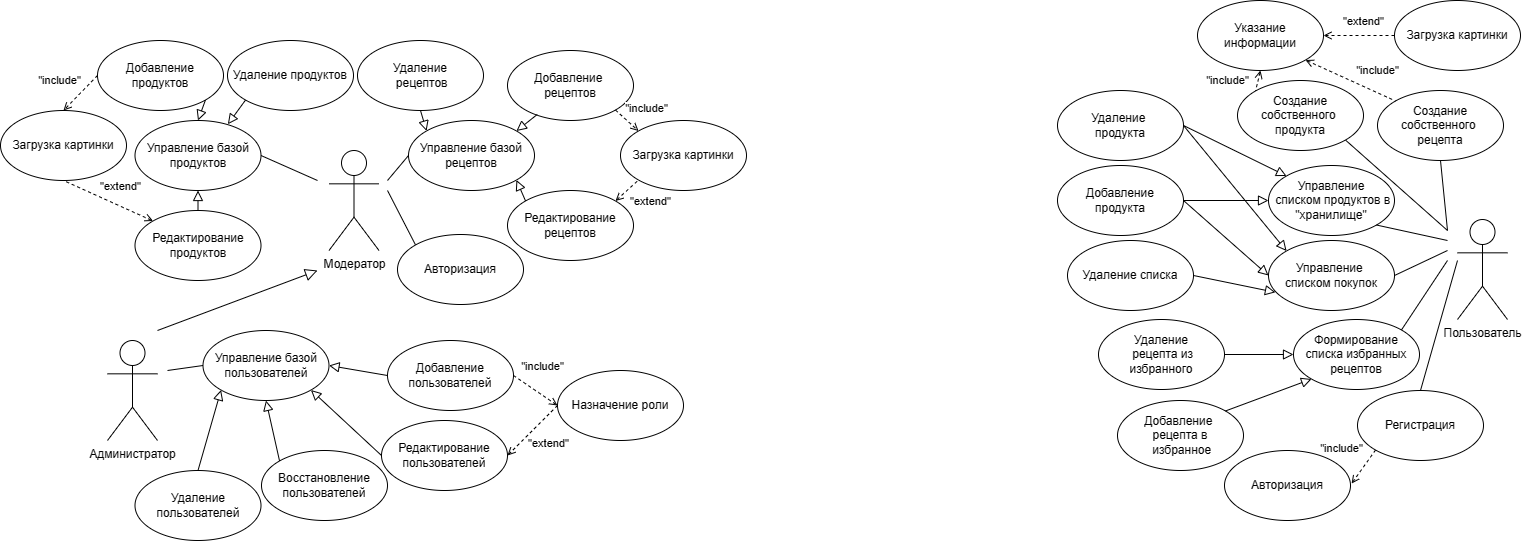

The diagram above was exported from draw.io. Its source (the exported page's mxGraphModel, read from the mxfile embedded in the PNG):
<mxGraphModel dx="1970" dy="1091" grid="1" gridSize="10" guides="1" tooltips="1" connect="1" arrows="1" fold="1" page="1" pageScale="1" pageWidth="827" pageHeight="1169" math="0" shadow="1">
  <root>
    <mxCell id="0" />
    <mxCell id="1" parent="0" />
    <mxCell id="2" style="rounded=0;orthogonalLoop=1;jettySize=auto;html=1;entryX=0;entryY=0;entryDx=0;entryDy=0;endArrow=none;endFill=0;" edge="1" target="53" parent="1">
      <mxGeometry relative="1" as="geometry">
        <mxPoint x="420" y="210" as="sourcePoint" />
        <mxPoint x="448.5310484225472" y="300.2075756692076" as="targetPoint" />
      </mxGeometry>
    </mxCell>
    <mxCell id="3" value="Модератор" style="shape=umlActor;verticalLabelPosition=bottom;verticalAlign=top;html=1;outlineConnect=0;" vertex="1" parent="1">
      <mxGeometry x="361.5" y="170" width="50" height="100" as="geometry" />
    </mxCell>
    <mxCell id="4" value="Управление базой пользователей" style="ellipse;whiteSpace=wrap;html=1;" vertex="1" parent="1">
      <mxGeometry x="235.5" y="350" width="126" height="70" as="geometry" />
    </mxCell>
    <mxCell id="5" value="Управление базой рецептов" style="ellipse;whiteSpace=wrap;html=1;" vertex="1" parent="1">
      <mxGeometry x="441" y="140" width="126" height="70" as="geometry" />
    </mxCell>
    <mxCell id="6" value="Управление базой продуктов" style="ellipse;whiteSpace=wrap;html=1;" vertex="1" parent="1">
      <mxGeometry x="167.5" y="140" width="126" height="70" as="geometry" />
    </mxCell>
    <mxCell id="7" value="" style="endArrow=none;html=1;rounded=0;entryX=0;entryY=0.5;entryDx=0;entryDy=0;strokeColor=default;endFill=0;" edge="1" target="5" parent="1">
      <mxGeometry width="50" height="50" relative="1" as="geometry">
        <mxPoint x="420" y="200" as="sourcePoint" />
        <mxPoint x="730.5" y="90" as="targetPoint" />
      </mxGeometry>
    </mxCell>
    <mxCell id="8" value="" style="endArrow=none;html=1;rounded=0;entryX=1;entryY=0.5;entryDx=0;entryDy=0;endFill=0;" edge="1" target="6" parent="1">
      <mxGeometry width="50" height="50" relative="1" as="geometry">
        <mxPoint x="350" y="200" as="sourcePoint" />
        <mxPoint x="570.5" y="360" as="targetPoint" />
      </mxGeometry>
    </mxCell>
    <mxCell id="9" value="Пользователь" style="shape=umlActor;verticalLabelPosition=bottom;verticalAlign=top;html=1;outlineConnect=0;" vertex="1" parent="1">
      <mxGeometry x="1490" y="239" width="50" height="100" as="geometry" />
    </mxCell>
    <mxCell id="10" value="Управление&lt;div&gt;&amp;nbsp;списком продуктов в &quot;хранилище&quot;&lt;/div&gt;" style="ellipse;whiteSpace=wrap;html=1;" vertex="1" parent="1">
      <mxGeometry x="1301" y="185" width="126" height="70" as="geometry" />
    </mxCell>
    <mxCell id="11" value="Управление&amp;nbsp;&lt;div&gt;списком покупок&lt;/div&gt;" style="ellipse;whiteSpace=wrap;html=1;" vertex="1" parent="1">
      <mxGeometry x="1301" y="260" width="126" height="70" as="geometry" />
    </mxCell>
    <mxCell id="12" value="Формирование списка избранных рецептов" style="ellipse;whiteSpace=wrap;html=1;" vertex="1" parent="1">
      <mxGeometry x="1326" y="339" width="126" height="70" as="geometry" />
    </mxCell>
    <mxCell id="13" value="" style="endArrow=none;html=1;rounded=0;entryX=1;entryY=1;entryDx=0;entryDy=0;endFill=0;" edge="1" target="10" parent="1">
      <mxGeometry width="50" height="50" relative="1" as="geometry">
        <mxPoint x="1480" y="260" as="sourcePoint" />
        <mxPoint x="1465" y="189" as="targetPoint" />
      </mxGeometry>
    </mxCell>
    <mxCell id="14" value="" style="endArrow=none;html=1;rounded=0;entryX=1;entryY=0.5;entryDx=0;entryDy=0;endFill=0;" edge="1" target="11" parent="1">
      <mxGeometry width="50" height="50" relative="1" as="geometry">
        <mxPoint x="1480" y="270" as="sourcePoint" />
        <mxPoint x="1415" y="274" as="targetPoint" />
      </mxGeometry>
    </mxCell>
    <mxCell id="15" value="" style="endArrow=none;html=1;rounded=0;entryX=1;entryY=0;entryDx=0;entryDy=0;endFill=0;" edge="1" target="12" parent="1">
      <mxGeometry width="50" height="50" relative="1" as="geometry">
        <mxPoint x="1480" y="280" as="sourcePoint" />
        <mxPoint x="1425" y="284" as="targetPoint" />
      </mxGeometry>
    </mxCell>
    <mxCell id="16" value="" style="endArrow=block;html=1;rounded=0;entryX=0;entryY=0;entryDx=0;entryDy=0;exitX=1;exitY=0.5;exitDx=0;exitDy=0;endFill=0;endSize=8;" edge="1" source="18" target="10" parent="1">
      <mxGeometry x="-0.1987" y="20" width="50" height="50" relative="1" as="geometry">
        <mxPoint x="1307.3698940948102" y="129.8471406930936" as="sourcePoint" />
        <mxPoint x="1235" y="176.5" as="targetPoint" />
        <mxPoint as="offset" />
      </mxGeometry>
    </mxCell>
    <mxCell id="17" value="" style="endArrow=block;html=1;rounded=0;entryX=0;entryY=0.5;entryDx=0;entryDy=0;exitX=1;exitY=0.5;exitDx=0;exitDy=0;endFill=0;endSize=8;" edge="1" source="19" target="10" parent="1">
      <mxGeometry x="-0.1317" y="-15" width="50" height="50" relative="1" as="geometry">
        <mxPoint x="1225.9999999999995" y="165.0000000000001" as="sourcePoint" />
        <mxPoint x="1235" y="176.5" as="targetPoint" />
        <mxPoint as="offset" />
      </mxGeometry>
    </mxCell>
    <mxCell id="18" value="Удаление&amp;nbsp;&lt;div&gt;продукта&lt;/div&gt;" style="ellipse;whiteSpace=wrap;html=1;" vertex="1" parent="1">
      <mxGeometry x="1090" y="110" width="126" height="70" as="geometry" />
    </mxCell>
    <mxCell id="19" value="Добавление&lt;div&gt;&amp;nbsp;продукта&amp;nbsp;&lt;/div&gt;" style="ellipse;whiteSpace=wrap;html=1;" vertex="1" parent="1">
      <mxGeometry x="1090" y="185" width="126" height="70" as="geometry" />
    </mxCell>
    <mxCell id="20" value="" style="endArrow=block;html=1;rounded=0;entryX=0;entryY=0;entryDx=0;entryDy=0;exitX=1;exitY=0.5;exitDx=0;exitDy=0;endFill=0;endSize=8;" edge="1" source="18" target="11" parent="1">
      <mxGeometry x="-0.5112" y="-32" width="50" height="50" relative="1" as="geometry">
        <mxPoint x="1115" y="369" as="sourcePoint" />
        <mxPoint x="1235" y="359" as="targetPoint" />
        <mxPoint as="offset" />
      </mxGeometry>
    </mxCell>
    <mxCell id="21" value="" style="endArrow=block;html=1;rounded=0;entryX=0;entryY=0.5;entryDx=0;entryDy=0;exitX=1;exitY=0.5;exitDx=0;exitDy=0;endFill=0;endSize=8;" edge="1" source="19" target="11" parent="1">
      <mxGeometry x="0.0094" y="-18" width="50" height="50" relative="1" as="geometry">
        <mxPoint x="1125" y="439" as="sourcePoint" />
        <mxPoint x="1235" y="354" as="targetPoint" />
        <mxPoint as="offset" />
      </mxGeometry>
    </mxCell>
    <mxCell id="22" value="Удаление&lt;div&gt;&amp;nbsp;рецепта из избранного&lt;/div&gt;" style="ellipse;whiteSpace=wrap;html=1;" vertex="1" parent="1">
      <mxGeometry x="1131" y="339" width="126" height="70" as="geometry" />
    </mxCell>
    <mxCell id="23" value="Добавление&amp;nbsp;&lt;div&gt;рецепта в&lt;/div&gt;&lt;div&gt;&amp;nbsp;избранное&lt;/div&gt;" style="ellipse;whiteSpace=wrap;html=1;" vertex="1" parent="1">
      <mxGeometry x="1150" y="420" width="126" height="70" as="geometry" />
    </mxCell>
    <mxCell id="24" value="" style="endArrow=block;html=1;rounded=0;entryX=0;entryY=0.5;entryDx=0;entryDy=0;exitX=1;exitY=0.5;exitDx=0;exitDy=0;endFill=0;startArrow=none;startFill=0;endSize=8;" edge="1" source="22" target="12" parent="1">
      <mxGeometry x="-0.1342" y="-14" width="50" height="50" relative="1" as="geometry">
        <mxPoint x="1135" y="501.5" as="sourcePoint" />
        <mxPoint x="1235" y="439" as="targetPoint" />
        <mxPoint as="offset" />
      </mxGeometry>
    </mxCell>
    <mxCell id="25" value="" style="endArrow=block;html=1;rounded=0;entryX=0;entryY=1;entryDx=0;entryDy=0;exitX=1;exitY=0;exitDx=0;exitDy=0;endFill=0;endSize=8;" edge="1" source="23" target="12" parent="1">
      <mxGeometry x="0.3363" y="-29" width="50" height="50" relative="1" as="geometry">
        <mxPoint x="1135" y="571.5" as="sourcePoint" />
        <mxPoint x="1235" y="486.5" as="targetPoint" />
        <mxPoint as="offset" />
      </mxGeometry>
    </mxCell>
    <mxCell id="26" value="Добавление пользователей" style="ellipse;whiteSpace=wrap;html=1;" vertex="1" parent="1">
      <mxGeometry x="420" y="360" width="126" height="70" as="geometry" />
    </mxCell>
    <mxCell id="27" value="Редактирование пользователей" style="ellipse;whiteSpace=wrap;html=1;" vertex="1" parent="1">
      <mxGeometry x="414" y="440" width="126" height="70" as="geometry" />
    </mxCell>
    <mxCell id="28" value="Удаление&lt;div&gt;&amp;nbsp;рецептов&lt;/div&gt;" style="ellipse;whiteSpace=wrap;html=1;" vertex="1" parent="1">
      <mxGeometry x="390" y="60" width="126" height="70" as="geometry" />
    </mxCell>
    <mxCell id="29" value="Добавление&amp;nbsp;&lt;div&gt;рецептов&lt;/div&gt;" style="ellipse;whiteSpace=wrap;html=1;" vertex="1" parent="1">
      <mxGeometry x="540" y="70" width="126" height="70" as="geometry" />
    </mxCell>
    <mxCell id="30" value="Удаление продуктов" style="ellipse;whiteSpace=wrap;html=1;" vertex="1" parent="1">
      <mxGeometry x="260" y="60" width="126" height="70" as="geometry" />
    </mxCell>
    <mxCell id="31" style="rounded=0;orthogonalLoop=1;jettySize=auto;html=1;exitX=0;exitY=0.5;exitDx=0;exitDy=0;entryX=0.5;entryY=0;entryDx=0;entryDy=0;endArrow=open;endFill=0;dashed=1;" edge="1" source="33" target="67" parent="1">
      <mxGeometry relative="1" as="geometry" />
    </mxCell>
    <mxCell id="32" value="&quot;include&quot;" style="edgeLabel;html=1;align=center;verticalAlign=middle;resizable=0;points=[];" connectable="0" vertex="1" parent="31">
      <mxGeometry x="0.0218" y="-1" relative="1" as="geometry">
        <mxPoint x="-21" y="-12" as="offset" />
      </mxGeometry>
    </mxCell>
    <mxCell id="33" value="Добавление продуктов" style="ellipse;whiteSpace=wrap;html=1;" vertex="1" parent="1">
      <mxGeometry x="130" y="60" width="126" height="70" as="geometry" />
    </mxCell>
    <mxCell id="34" value="" style="endArrow=block;html=1;rounded=0;entryX=0;entryY=0;entryDx=0;entryDy=0;exitX=0.5;exitY=1;exitDx=0;exitDy=0;endFill=0;endSize=8;" edge="1" source="28" target="5" parent="1">
      <mxGeometry x="0.0368" y="-32" width="50" height="50" relative="1" as="geometry">
        <mxPoint x="734.5" y="-95" as="sourcePoint" />
        <mxPoint x="640.5" y="25" as="targetPoint" />
        <mxPoint as="offset" />
      </mxGeometry>
    </mxCell>
    <mxCell id="35" value="" style="endArrow=block;html=1;rounded=0;exitX=0.236;exitY=0.914;exitDx=0;exitDy=0;endFill=0;entryX=1;entryY=0;entryDx=0;entryDy=0;exitPerimeter=0;endSize=8;" edge="1" source="29" target="5" parent="1">
      <mxGeometry x="-0.041" y="29" width="50" height="50" relative="1" as="geometry">
        <mxPoint x="744.5" y="-85" as="sourcePoint" />
        <mxPoint x="607.5" y="170" as="targetPoint" />
        <mxPoint as="offset" />
      </mxGeometry>
    </mxCell>
    <mxCell id="36" value="" style="endArrow=block;html=1;rounded=0;entryX=0.737;entryY=0.054;entryDx=0;entryDy=0;exitX=0;exitY=1;exitDx=0;exitDy=0;endFill=0;entryPerimeter=0;endSize=8;" edge="1" source="30" target="6" parent="1">
      <mxGeometry x="-0.1702" y="31" width="50" height="50" relative="1" as="geometry">
        <mxPoint x="754.5" y="-75" as="sourcePoint" />
        <mxPoint x="660.5" y="45" as="targetPoint" />
        <mxPoint as="offset" />
      </mxGeometry>
    </mxCell>
    <mxCell id="37" value="" style="endArrow=block;html=1;rounded=0;entryX=0.5;entryY=0;entryDx=0;entryDy=0;exitX=1;exitY=1;exitDx=0;exitDy=0;endFill=0;endSize=8;" edge="1" source="33" target="6" parent="1">
      <mxGeometry x="-0.0451" y="-30" width="50" height="50" relative="1" as="geometry">
        <mxPoint x="764.5" y="-65" as="sourcePoint" />
        <mxPoint x="670.5" y="55" as="targetPoint" />
        <mxPoint as="offset" />
      </mxGeometry>
    </mxCell>
    <mxCell id="38" style="rounded=0;orthogonalLoop=1;jettySize=auto;html=1;exitX=0;exitY=0.5;exitDx=0;exitDy=0;entryX=1;entryY=0.5;entryDx=0;entryDy=0;endArrow=open;endFill=0;startArrow=none;startFill=0;dashed=1;" edge="1" source="40" target="27" parent="1">
      <mxGeometry relative="1" as="geometry" />
    </mxCell>
    <mxCell id="39" value="&quot;extend&quot;" style="edgeLabel;html=1;align=center;verticalAlign=middle;resizable=0;points=[];" connectable="0" vertex="1" parent="38">
      <mxGeometry x="0.0028" y="-1" relative="1" as="geometry">
        <mxPoint x="16" y="13" as="offset" />
      </mxGeometry>
    </mxCell>
    <mxCell id="40" value="Назначение роли" style="ellipse;whiteSpace=wrap;html=1;" vertex="1" parent="1">
      <mxGeometry x="590" y="390" width="126" height="70" as="geometry" />
    </mxCell>
    <mxCell id="41" value="&quot;include&quot;" style="endArrow=open;html=1;rounded=0;entryX=0;entryY=0.5;entryDx=0;entryDy=0;exitX=1;exitY=0.5;exitDx=0;exitDy=0;endFill=0;dashed=1;" edge="1" source="26" target="40" parent="1">
      <mxGeometry x="-0.2973" y="24" width="50" height="50" relative="1" as="geometry">
        <mxPoint x="369" y="30" as="sourcePoint" />
        <mxPoint x="609" y="780" as="targetPoint" />
        <mxPoint as="offset" />
      </mxGeometry>
    </mxCell>
    <mxCell id="42" value="Удаление пользователей" style="ellipse;whiteSpace=wrap;html=1;" vertex="1" parent="1">
      <mxGeometry x="167.5" y="490" width="126" height="70" as="geometry" />
    </mxCell>
    <mxCell id="43" style="rounded=0;orthogonalLoop=1;jettySize=auto;html=1;exitX=1;exitY=0;exitDx=0;exitDy=0;entryX=0;entryY=1;entryDx=0;entryDy=0;startArrow=open;startFill=0;endArrow=none;endFill=0;dashed=1;" edge="1" source="45" target="70" parent="1">
      <mxGeometry relative="1" as="geometry" />
    </mxCell>
    <mxCell id="44" value="&quot;extend&quot;" style="edgeLabel;html=1;align=center;verticalAlign=middle;resizable=0;points=[];" connectable="0" vertex="1" parent="43">
      <mxGeometry x="0.0365" relative="1" as="geometry">
        <mxPoint x="23" y="10" as="offset" />
      </mxGeometry>
    </mxCell>
    <mxCell id="45" value="Редактирование рецептов" style="ellipse;whiteSpace=wrap;html=1;" vertex="1" parent="1">
      <mxGeometry x="540" y="210" width="126" height="70" as="geometry" />
    </mxCell>
    <mxCell id="46" value="" style="endArrow=block;html=1;rounded=0;entryX=1;entryY=1;entryDx=0;entryDy=0;exitX=0;exitY=0;exitDx=0;exitDy=0;endFill=0;endSize=8;" edge="1" source="45" target="5" parent="1">
      <mxGeometry x="-0.6461" y="-16" width="50" height="50" relative="1" as="geometry">
        <mxPoint x="744.5" y="-25" as="sourcePoint" />
        <mxPoint x="650.5" y="225" as="targetPoint" />
        <mxPoint as="offset" />
      </mxGeometry>
    </mxCell>
    <mxCell id="47" value="Редактирование продуктов" style="ellipse;whiteSpace=wrap;html=1;" vertex="1" parent="1">
      <mxGeometry x="167.5" y="230" width="126" height="70" as="geometry" />
    </mxCell>
    <mxCell id="48" value="" style="endArrow=block;html=1;rounded=0;entryX=0.5;entryY=1;entryDx=0;entryDy=0;exitX=0.5;exitY=0;exitDx=0;exitDy=0;endFill=0;endSize=8;" edge="1" source="47" target="6" parent="1">
      <mxGeometry x="0.3333" y="-29" width="50" height="50" relative="1" as="geometry">
        <mxPoint x="669.5" y="5" as="sourcePoint" />
        <mxPoint x="630.5" y="270" as="targetPoint" />
        <mxPoint as="offset" />
      </mxGeometry>
    </mxCell>
    <mxCell id="49" value="Восстановление пользователей" style="ellipse;whiteSpace=wrap;html=1;" vertex="1" parent="1">
      <mxGeometry x="294" y="470" width="126" height="70" as="geometry" />
    </mxCell>
    <mxCell id="50" style="rounded=0;orthogonalLoop=1;jettySize=auto;html=1;endArrow=block;endFill=0;endSize=10;" edge="1" parent="1">
      <mxGeometry relative="1" as="geometry">
        <mxPoint x="350" y="290" as="targetPoint" />
        <mxPoint x="190" y="350" as="sourcePoint" />
      </mxGeometry>
    </mxCell>
    <mxCell id="51" style="rounded=0;orthogonalLoop=1;jettySize=auto;html=1;entryX=0;entryY=0.5;entryDx=0;entryDy=0;startArrow=none;startFill=0;endArrow=none;endFill=0;" edge="1" target="4" parent="1">
      <mxGeometry relative="1" as="geometry">
        <mxPoint x="200" y="390" as="sourcePoint" />
      </mxGeometry>
    </mxCell>
    <mxCell id="52" value="Администратор&lt;div&gt;&lt;br&gt;&lt;/div&gt;" style="shape=umlActor;verticalLabelPosition=bottom;verticalAlign=top;html=1;outlineConnect=0;" vertex="1" parent="1">
      <mxGeometry x="140" y="360" width="50" height="100" as="geometry" />
    </mxCell>
    <mxCell id="53" value="Авторизация" style="ellipse;whiteSpace=wrap;html=1;" vertex="1" parent="1">
      <mxGeometry x="430" y="254" width="126" height="70" as="geometry" />
    </mxCell>
    <mxCell id="54" value="Регистрация" style="ellipse;whiteSpace=wrap;html=1;" vertex="1" parent="1">
      <mxGeometry x="1390" y="410" width="126" height="70" as="geometry" />
    </mxCell>
    <mxCell id="55" value="Авторизация" style="ellipse;whiteSpace=wrap;html=1;" vertex="1" parent="1">
      <mxGeometry x="1257" y="470" width="126" height="70" as="geometry" />
    </mxCell>
    <mxCell id="56" value="&quot;include&quot;" style="endArrow=open;html=1;rounded=0;entryX=1.009;entryY=0.472;entryDx=0;entryDy=0;exitX=0;exitY=1;exitDx=0;exitDy=0;endFill=0;dashed=1;entryPerimeter=0;" edge="1" source="54" target="55" parent="1">
      <mxGeometry x="-0.1045" y="-28" width="50" height="50" relative="1" as="geometry">
        <mxPoint x="1510" y="493" as="sourcePoint" />
        <mxPoint x="1567" y="477" as="targetPoint" />
        <mxPoint as="offset" />
      </mxGeometry>
    </mxCell>
    <mxCell id="57" style="rounded=0;orthogonalLoop=1;jettySize=auto;html=1;exitX=0.5;exitY=0;exitDx=0;exitDy=0;endArrow=none;endFill=0;" edge="1" source="54" parent="1">
      <mxGeometry relative="1" as="geometry">
        <mxPoint x="1490" y="280" as="targetPoint" />
      </mxGeometry>
    </mxCell>
    <mxCell id="58" value="Создание собственного&amp;nbsp;&lt;div&gt;рецепта&lt;/div&gt;" style="ellipse;whiteSpace=wrap;html=1;" vertex="1" parent="1">
      <mxGeometry x="1410" y="110" width="126" height="70" as="geometry" />
    </mxCell>
    <mxCell id="59" style="rounded=0;orthogonalLoop=1;jettySize=auto;html=1;endArrow=none;endFill=0;exitX=0.5;exitY=1;exitDx=0;exitDy=0;" edge="1" source="58" parent="1">
      <mxGeometry relative="1" as="geometry">
        <mxPoint x="1460" y="190" as="sourcePoint" />
        <mxPoint x="1480" y="250" as="targetPoint" />
      </mxGeometry>
    </mxCell>
    <mxCell id="60" value="Указание информации" style="ellipse;whiteSpace=wrap;html=1;" vertex="1" parent="1">
      <mxGeometry x="1230" y="20" width="126" height="70" as="geometry" />
    </mxCell>
    <mxCell id="61" value="&quot;include&quot;" style="endArrow=none;html=1;rounded=0;entryX=0;entryY=0;entryDx=0;entryDy=0;exitX=1;exitY=1;exitDx=0;exitDy=0;dashed=1;endFill=0;startArrow=open;startFill=0;" edge="1" source="60" target="58" parent="1">
      <mxGeometry x="0.4139" y="20" width="50" height="50" relative="1" as="geometry">
        <mxPoint x="1251" y="121.23" as="sourcePoint" />
        <mxPoint x="1454.4117564600383" y="140.00379221874854" as="targetPoint" />
        <mxPoint as="offset" />
      </mxGeometry>
    </mxCell>
    <mxCell id="62" style="rounded=0;orthogonalLoop=1;jettySize=auto;html=1;exitX=0;exitY=0.5;exitDx=0;exitDy=0;entryX=1;entryY=0.5;entryDx=0;entryDy=0;dashed=1;endArrow=open;endFill=0;" edge="1" source="64" target="60" parent="1">
      <mxGeometry relative="1" as="geometry" />
    </mxCell>
    <mxCell id="63" value="&quot;extend&quot;" style="edgeLabel;html=1;align=center;verticalAlign=middle;resizable=0;points=[];" connectable="0" vertex="1" parent="62">
      <mxGeometry x="-0.1204" y="-1" relative="1" as="geometry">
        <mxPoint y="-14" as="offset" />
      </mxGeometry>
    </mxCell>
    <mxCell id="64" value="Загрузка картинки" style="ellipse;whiteSpace=wrap;html=1;" vertex="1" parent="1">
      <mxGeometry x="1427" y="20" width="126" height="70" as="geometry" />
    </mxCell>
    <mxCell id="65" value="Удаление списка" style="ellipse;whiteSpace=wrap;html=1;" vertex="1" parent="1">
      <mxGeometry x="1100" y="260" width="126" height="70" as="geometry" />
    </mxCell>
    <mxCell id="66" value="" style="endArrow=block;html=1;rounded=0;entryX=0.055;entryY=0.74;entryDx=0;entryDy=0;exitX=1;exitY=0.5;exitDx=0;exitDy=0;endFill=0;entryPerimeter=0;endSize=8;" edge="1" source="65" target="11" parent="1">
      <mxGeometry x="-0.1777" y="-15" width="50" height="50" relative="1" as="geometry">
        <mxPoint x="1226" y="215" as="sourcePoint" />
        <mxPoint x="1290" y="285" as="targetPoint" />
        <mxPoint as="offset" />
      </mxGeometry>
    </mxCell>
    <mxCell id="67" value="Загрузка картинки" style="ellipse;whiteSpace=wrap;html=1;" vertex="1" parent="1">
      <mxGeometry x="33" y="130" width="126" height="70" as="geometry" />
    </mxCell>
    <mxCell id="68" style="rounded=0;orthogonalLoop=1;jettySize=auto;html=1;exitX=1;exitY=1;exitDx=0;exitDy=0;entryX=0;entryY=0;entryDx=0;entryDy=0;endArrow=open;endFill=0;dashed=1;" edge="1" source="29" target="70" parent="1">
      <mxGeometry relative="1" as="geometry">
        <mxPoint x="755" y="85" as="sourcePoint" />
      </mxGeometry>
    </mxCell>
    <mxCell id="69" value="&quot;include&quot;" style="edgeLabel;html=1;align=center;verticalAlign=middle;resizable=0;points=[];" connectable="0" vertex="1" parent="68">
      <mxGeometry x="0.0218" y="-1" relative="1" as="geometry">
        <mxPoint x="19" y="-14" as="offset" />
      </mxGeometry>
    </mxCell>
    <mxCell id="70" value="Загрузка картинки" style="ellipse;whiteSpace=wrap;html=1;" vertex="1" parent="1">
      <mxGeometry x="653" y="140" width="126" height="70" as="geometry" />
    </mxCell>
    <mxCell id="71" style="rounded=0;orthogonalLoop=1;jettySize=auto;html=1;endArrow=block;endFill=0;endSize=8;entryX=0;entryY=1;entryDx=0;entryDy=0;exitX=0.5;exitY=0;exitDx=0;exitDy=0;" edge="1" source="42" target="4" parent="1">
      <mxGeometry relative="1" as="geometry">
        <mxPoint x="200" y="360" as="targetPoint" />
        <mxPoint x="360" y="300" as="sourcePoint" />
      </mxGeometry>
    </mxCell>
    <mxCell id="72" style="rounded=0;orthogonalLoop=1;jettySize=auto;html=1;endArrow=block;endFill=0;endSize=8;entryX=0.5;entryY=1;entryDx=0;entryDy=0;exitX=0;exitY=0;exitDx=0;exitDy=0;" edge="1" source="49" target="4" parent="1">
      <mxGeometry relative="1" as="geometry">
        <mxPoint x="264" y="420" as="targetPoint" />
        <mxPoint x="241" y="500" as="sourcePoint" />
      </mxGeometry>
    </mxCell>
    <mxCell id="73" style="rounded=0;orthogonalLoop=1;jettySize=auto;html=1;endArrow=block;endFill=0;endSize=8;entryX=1;entryY=1;entryDx=0;entryDy=0;exitX=0;exitY=0.5;exitDx=0;exitDy=0;" edge="1" source="27" target="4" parent="1">
      <mxGeometry relative="1" as="geometry">
        <mxPoint x="274" y="430" as="targetPoint" />
        <mxPoint x="251" y="510" as="sourcePoint" />
      </mxGeometry>
    </mxCell>
    <mxCell id="74" style="rounded=0;orthogonalLoop=1;jettySize=auto;html=1;endArrow=block;endFill=0;endSize=8;exitX=0;exitY=0.5;exitDx=0;exitDy=0;entryX=1;entryY=0.5;entryDx=0;entryDy=0;" edge="1" source="26" target="4" parent="1">
      <mxGeometry relative="1" as="geometry">
        <mxPoint x="284" y="440" as="targetPoint" />
        <mxPoint x="440" y="400" as="sourcePoint" />
      </mxGeometry>
    </mxCell>
    <mxCell id="75" style="rounded=0;orthogonalLoop=1;jettySize=auto;html=1;exitX=0;exitY=0;exitDx=0;exitDy=0;entryX=0.5;entryY=1;entryDx=0;entryDy=0;startArrow=open;startFill=0;endArrow=none;endFill=0;dashed=1;" edge="1" source="47" target="67" parent="1">
      <mxGeometry relative="1" as="geometry">
        <mxPoint x="645" y="240" as="sourcePoint" />
        <mxPoint x="681" y="210" as="targetPoint" />
      </mxGeometry>
    </mxCell>
    <mxCell id="76" value="&quot;extend&quot;" style="edgeLabel;html=1;align=center;verticalAlign=middle;resizable=0;points=[];" connectable="0" vertex="1" parent="75">
      <mxGeometry x="0.0365" relative="1" as="geometry">
        <mxPoint x="14" y="-14" as="offset" />
      </mxGeometry>
    </mxCell>
    <mxCell id="77" style="rounded=0;orthogonalLoop=1;jettySize=auto;html=1;exitX=1;exitY=1;exitDx=0;exitDy=0;endArrow=none;endFill=0;" edge="1" source="78" parent="1">
      <mxGeometry relative="1" as="geometry">
        <mxPoint x="1480" y="250" as="targetPoint" />
      </mxGeometry>
    </mxCell>
    <mxCell id="78" value="Создание собственного&amp;nbsp;&lt;div&gt;продукта&lt;/div&gt;" style="ellipse;whiteSpace=wrap;html=1;" vertex="1" parent="1">
      <mxGeometry x="1270" y="100" width="126" height="70" as="geometry" />
    </mxCell>
    <mxCell id="79" value="&quot;include&quot;" style="endArrow=none;html=1;rounded=0;entryX=0;entryY=0;entryDx=0;entryDy=0;exitX=0.5;exitY=1;exitDx=0;exitDy=0;dashed=1;endFill=0;startArrow=open;startFill=0;" edge="1" source="60" target="78" parent="1">
      <mxGeometry x="0.6369" y="-30" width="50" height="50" relative="1" as="geometry">
        <mxPoint x="1398" y="70" as="sourcePoint" />
        <mxPoint x="1444" y="140" as="targetPoint" />
        <mxPoint as="offset" />
      </mxGeometry>
    </mxCell>
  </root>
</mxGraphModel>